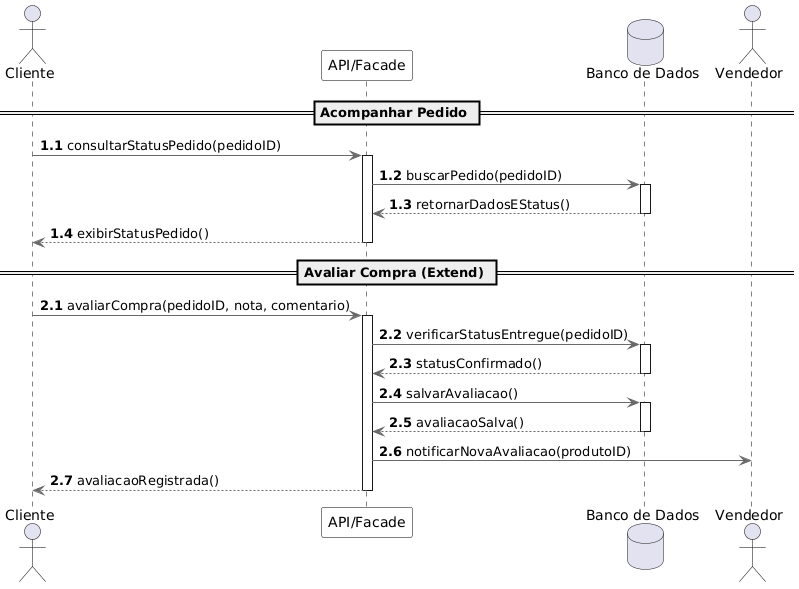

The diagram above was rendered by PlantUML. Its source (embedded in the PNG):
@startuml
skinparam shadowing false
skinparam defaultFontName "Segoe UI"

' --- ESTILOS MINIMALISTAS ---
skinparam sequence {
    ArrowColor DimGray
    ActorBorderColor Black
    LifeLineBorderColor Black
    LifeLineBackgroundColor White
    ParticipantBorderColor Black
    ParticipantBackgroundColor White
    DatabaseBorderColor Black
    DatabaseBackgroundColor White
}

' --- PARTICIPANTES ---
actor "Cliente" as C
participant "API/Facade" as API
database "Banco de Dados" as BD
actor "Vendedor" as V

' ==========================================
== Acompanhar Pedido ==
' ==========================================
autonumber 1.1
C -> API: consultarStatusPedido(pedidoID)
activate API
API -> BD: buscarPedido(pedidoID)
activate BD
BD --> API: retornarDadosEStatus()
deactivate BD
API --> C: exibirStatusPedido()
deactivate API

' ==========================================
== Avaliar Compra (Extend) ==
' ==========================================
autonumber 2.1
C -> API: avaliarCompra(pedidoID, nota, comentario)
activate API
API -> BD: verificarStatusEntregue(pedidoID)
activate BD
BD --> API: statusConfirmado()
deactivate BD
API -> BD: salvarAvaliacao()
activate BD
BD --> API: avaliacaoSalva()
deactivate BD
API -> V: notificarNovaAvaliacao(produtoID)
API --> C: avaliacaoRegistrada()
deactivate API
@enduml